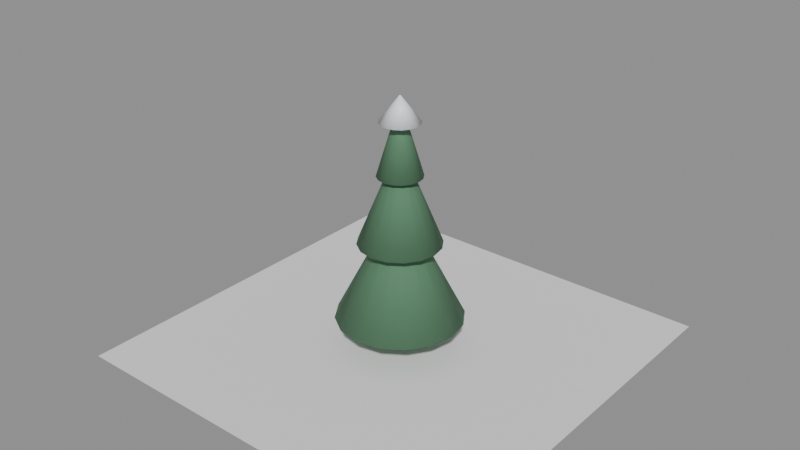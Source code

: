 # Source: pine_tree_blockout.blend  (saved by Blender 5.1.30; exported with 4.5.12 LTS)
import bpy
from mathutils import Matrix  # noqa: F401  (used for matrix-valued properties, if any)

bpy.ops.wm.read_factory_settings(use_empty=True)
scene = bpy.context.scene
scene.name = 'Scene'

# ---- collections
col_pinetree_blockout = bpy.data.collections.new('PineTree_Blockout'); scene.collection.children.link(col_pinetree_blockout)

# ---- materials (node trees are filled in below, after node groups)
mat_pine_bark = bpy.data.materials.new('Pine_Bark')
mat_pine_needle = bpy.data.materials.new('Pine_Needle')
mat_pine_snow = bpy.data.materials.new('Pine_Snow')

# ---- material node trees
mat_pine_bark.use_nodes = True; mat_pine_bark.node_tree.nodes.clear()
_N = mat_pine_bark.node_tree.nodes; _L = mat_pine_bark.node_tree.links
n0 = _N.new('ShaderNodeBsdfPrincipled'); n0.name = 'Principled BSDF'; n0.location = (-200, 100)
n0.inputs[0].default_value = (0.28, 0.19, 0.12, 1.0)
n0.inputs[2].default_value = 0.85
n1 = _N.new('ShaderNodeOutputMaterial'); n1.name = 'Material Output'; n1.location = (200, 100)
_L.new(n0.outputs[0], n1.inputs[0])
n1.is_active_output = True
mat_pine_needle.use_nodes = True; mat_pine_needle.node_tree.nodes.clear()
_N = mat_pine_needle.node_tree.nodes; _L = mat_pine_needle.node_tree.links
n0 = _N.new('ShaderNodeBsdfPrincipled'); n0.name = 'Principled BSDF'; n0.location = (-200, 100)
n0.inputs[0].default_value = (0.09, 0.22, 0.12, 1.0)
n0.inputs[2].default_value = 0.85
n1 = _N.new('ShaderNodeOutputMaterial'); n1.name = 'Material Output'; n1.location = (200, 100)
_L.new(n0.outputs[0], n1.inputs[0])
n1.is_active_output = True
mat_pine_snow.use_nodes = True; mat_pine_snow.node_tree.nodes.clear()
_N = mat_pine_snow.node_tree.nodes; _L = mat_pine_snow.node_tree.links
n0 = _N.new('ShaderNodeBsdfPrincipled'); n0.name = 'Principled BSDF'; n0.location = (-200, 100)
n0.inputs[0].default_value = (0.9, 0.93, 0.97, 1.0)
n1 = _N.new('ShaderNodeOutputMaterial'); n1.name = 'Material Output'; n1.location = (200, 100)
_L.new(n0.outputs[0], n1.inputs[0])
n1.is_active_output = True

# ---- meshes
me_cone = bpy.data.meshes.new('Cone')
me_cone.from_pydata([(0.0, 0.22, -1.5), (0.0, 0.14, 1.5), (0.09545, 0.1982, -1.5), (0.06074, 0.1261, 1.5), (0.172, 0.1372, -1.5), (0.1095, 0.08729, 1.5), (0.2145, 0.04895, -1.5), (0.1365, 0.03115, 1.5), (0.2145, -0.04895, -1.5), (0.1365, -0.03115, 1.5), (0.172, -0.1372, -1.5), (0.1095, -0.08729, 1.5), (0.09545, -0.1982, -1.5), (0.06074, -0.1261, 1.5), (0.0, -0.22, -1.5), (0.0, -0.14, 1.5), (-0.09545, -0.1982, -1.5), (-0.06074, -0.1261, 1.5), (-0.172, -0.1372, -1.5), (-0.1095, -0.08729, 1.5), (-0.2145, -0.04895, -1.5), (-0.1365, -0.03115, 1.5), (-0.2145, 0.04895, -1.5), (-0.1365, 0.03115, 1.5), (-0.172, 0.1372, -1.5), (-0.1095, 0.08729, 1.5), (-0.09545, 0.1982, -1.5), (-0.06074, 0.1261, 1.5)], [], [(0, 1, 3, 2), (2, 3, 5, 4), (4, 5, 7, 6), (6, 7, 9, 8), (8, 9, 11, 10), (10, 11, 13, 12), (12, 13, 15, 14), (14, 15, 17, 16), (16, 17, 19, 18), (18, 19, 21, 20), (20, 21, 23, 22), (22, 23, 25, 24), (3, 1, 27, 25, 23, 21, 19, 17, 15, 13, 11, 9, 7, 5), (24, 25, 27, 26), (26, 27, 1, 0), (0, 2, 4, 6, 8, 10, 12, 14, 16, 18, 20, 22, 24, 26)])
me_cone.polygons.foreach_set('use_smooth', [True] * 16)
_uv = me_cone.uv_layers.new(name='UVMap')
_uv.uv.foreach_set('vector', [1.0, 0.5, 1.0, 1.0, 0.9286, 1.0, 0.9286, 0.5, 0.9286, 0.5, 0.9286, 1.0, 0.8571, 1.0, 0.8571, 0.5, 0.8571, 0.5, 0.8571, 1.0, 0.7857, 1.0, 0.7857, 0.5, 0.7857, 0.5, 0.7857, 1.0, 0.7143, 1.0, 0.7143, 0.5, 0.7143, 0.5, 0.7143, 1.0, 0.6429, 1.0, 0.6429, 0.5, 0.6429, 0.5, 0.6429, 1.0, 0.5714, 1.0, 0.5714, 0.5, 0.5714, 0.5, 0.5714, 1.0, 0.5, 1.0, 0.5, 0.5, 0.5, 0.5, 0.5, 1.0, 0.4286, 1.0, 0.4286, 0.5, 0.4286, 0.5, 0.4286, 1.0, 0.3571, 1.0, 0.3571, 0.5, 0.3571, 0.5, 0.3571, 1.0, 0.2857, 1.0, 0.2857, 0.5, 0.2857, 0.5, 0.2857, 1.0, 0.2143, 1.0, 0.2143, 0.5, 0.2143, 0.5, 0.2143, 1.0, 0.1429, 1.0, 0.1429, 0.5, 0.3541, 0.4662, 0.25, 0.49, 0.1459, 0.4662, 0.06236, 0.3996, 0.01602, 0.3034, 0.01602, 0.1966, 0.06236, 0.1004, 0.1459, 0.03377, 0.25, 0.01, 0.3541, 0.03377, 0.4376, 0.1004, 0.484, 0.1966, 0.484, 0.3034, 0.4376, 0.3996, 0.1429, 0.5, 0.1429, 1.0, 0.07143, 1.0, 0.07143, 0.5, 0.07143, 0.5, 0.07143, 1.0, -1.341e-07, 1.0, -1.341e-07, 0.5, 0.75, 0.49, 0.8541, 0.4662, 0.9376, 0.3996, 0.984, 0.3034, 0.984, 0.1966, 0.9376, 0.1004, 0.8541, 0.03377, 0.75, 0.01, 0.6459, 0.03377, 0.5624, 0.1004, 0.516, 0.1966, 0.516, 0.3034, 0.5624, 0.3996, 0.6459, 0.4662])
me_cone.materials.append(mat_pine_bark)
me_cone.update()
me_cone_001 = bpy.data.meshes.new('Cone.001')
me_cone_001.from_pydata([(0.0, 1.85, -1.8), (0.0, 0.02, 1.8), (0.708, 1.709, -1.8), (0.007654, 0.01848, 1.8), (1.308, 1.308, -1.8), (0.01414, 0.01414, 1.8), (1.709, 0.708, -1.8), (0.01848, 0.007654, 1.8), (1.85, 0.0, -1.8), (0.02, 0.0, 1.8), (1.709, -0.708, -1.8), (0.01848, -0.007654, 1.8), (1.308, -1.308, -1.8), (0.01414, -0.01414, 1.8), (0.708, -1.709, -1.8), (0.007654, -0.01848, 1.8), (0.0, -1.85, -1.8), (0.0, -0.02, 1.8), (-0.708, -1.709, -1.8), (-0.007654, -0.01848, 1.8), (-1.308, -1.308, -1.8), (-0.01414, -0.01414, 1.8), (-1.709, -0.708, -1.8), (-0.01848, -0.007654, 1.8), (-1.85, 0.0, -1.8), (-0.02, 0.0, 1.8), (-1.709, 0.708, -1.8), (-0.01848, 0.007654, 1.8), (-1.308, 1.308, -1.8), (-0.01414, 0.01414, 1.8), (-0.708, 1.709, -1.8), (-0.007654, 0.01848, 1.8)], [], [(0, 1, 3, 2), (2, 3, 5, 4), (4, 5, 7, 6), (6, 7, 9, 8), (8, 9, 11, 10), (10, 11, 13, 12), (12, 13, 15, 14), (14, 15, 17, 16), (16, 17, 19, 18), (18, 19, 21, 20), (20, 21, 23, 22), (22, 23, 25, 24), (24, 25, 27, 26), (26, 27, 29, 28), (3, 1, 31, 29, 27, 25, 23, 21, 19, 17, 15, 13, 11, 9, 7, 5), (28, 29, 31, 30), (30, 31, 1, 0), (0, 2, 4, 6, 8, 10, 12, 14, 16, 18, 20, 22, 24, 26, 28, 30)])
me_cone_001.polygons.foreach_set('use_smooth', [True] * 18)
_uv = me_cone_001.uv_layers.new(name='UVMap')
_uv.uv.foreach_set('vector', [1.0, 0.5, 1.0, 1.0, 0.9375, 1.0, 0.9375, 0.5, 0.9375, 0.5, 0.9375, 1.0, 0.875, 1.0, 0.875, 0.5, 0.875, 0.5, 0.875, 1.0, 0.8125, 1.0, 0.8125, 0.5, 0.8125, 0.5, 0.8125, 1.0, 0.75, 1.0, 0.75, 0.5, 0.75, 0.5, 0.75, 1.0, 0.6875, 1.0, 0.6875, 0.5, 0.6875, 0.5, 0.6875, 1.0, 0.625, 1.0, 0.625, 0.5, 0.625, 0.5, 0.625, 1.0, 0.5625, 1.0, 0.5625, 0.5, 0.5625, 0.5, 0.5625, 1.0, 0.5, 1.0, 0.5, 0.5, 0.5, 0.5, 0.5, 1.0, 0.4375, 1.0, 0.4375, 0.5, 0.4375, 0.5, 0.4375, 1.0, 0.375, 1.0, 0.375, 0.5, 0.375, 0.5, 0.375, 1.0, 0.3125, 1.0, 0.3125, 0.5, 0.3125, 0.5, 0.3125, 1.0, 0.25, 1.0, 0.25, 0.5, 0.25, 0.5, 0.25, 1.0, 0.1875, 1.0, 0.1875, 0.5, 0.1875, 0.5, 0.1875, 1.0, 0.125, 1.0, 0.125, 0.5, 0.3418, 0.4717, 0.25, 0.49, 0.1582, 0.4717, 0.08029, 0.4197, 0.02827, 0.3418, 0.01, 0.25, 0.02827, 0.1582, 0.08029, 0.08029, 0.1582, 0.02827, 0.25, 0.01, 0.3418, 0.02827, 0.4197, 0.08029, 0.4717, 0.1582, 0.49, 0.25, 0.4717, 0.3418, 0.4197, 0.4197, 0.125, 0.5, 0.125, 1.0, 0.0625, 1.0, 0.0625, 0.5, 0.0625, 0.5, 0.0625, 1.0, 0.0, 1.0, 0.0, 0.5, 0.75, 0.49, 0.8418, 0.4717, 0.9197, 0.4197, 0.9717, 0.3418, 0.99, 0.25, 0.9717, 0.1582, 0.9197, 0.08029, 0.8418, 0.02827, 0.75, 0.01, 0.6582, 0.02827, 0.5803, 0.08029, 0.5283, 0.1582, 0.51, 0.25, 0.5283, 0.3418, 0.5803, 0.4197, 0.6582, 0.4717])
me_cone_001.materials.append(mat_pine_needle)
me_cone_001.update()
me_cone_002 = bpy.data.meshes.new('Cone.002')
me_cone_002.from_pydata([(0.0, 1.2, -1.45), (0.0, 0.02, 1.45), (0.4592, 1.109, -1.45), (0.007654, 0.01848, 1.45), (0.8485, 0.8485, -1.45), (0.01414, 0.01414, 1.45), (1.109, 0.4592, -1.45), (0.01848, 0.007654, 1.45), (1.2, 0.0, -1.45), (0.02, 0.0, 1.45), (1.109, -0.4592, -1.45), (0.01848, -0.007654, 1.45), (0.8485, -0.8485, -1.45), (0.01414, -0.01414, 1.45), (0.4592, -1.109, -1.45), (0.007654, -0.01848, 1.45), (0.0, -1.2, -1.45), (0.0, -0.02, 1.45), (-0.4592, -1.109, -1.45), (-0.007654, -0.01848, 1.45), (-0.8485, -0.8485, -1.45), (-0.01414, -0.01414, 1.45), (-1.109, -0.4592, -1.45), (-0.01848, -0.007654, 1.45), (-1.2, 0.0, -1.45), (-0.02, 0.0, 1.45), (-1.109, 0.4592, -1.45), (-0.01848, 0.007654, 1.45), (-0.8485, 0.8485, -1.45), (-0.01414, 0.01414, 1.45), (-0.4592, 1.109, -1.45), (-0.007654, 0.01848, 1.45)], [], [(0, 1, 3, 2), (2, 3, 5, 4), (4, 5, 7, 6), (6, 7, 9, 8), (8, 9, 11, 10), (10, 11, 13, 12), (12, 13, 15, 14), (14, 15, 17, 16), (16, 17, 19, 18), (18, 19, 21, 20), (20, 21, 23, 22), (22, 23, 25, 24), (24, 25, 27, 26), (26, 27, 29, 28), (3, 1, 31, 29, 27, 25, 23, 21, 19, 17, 15, 13, 11, 9, 7, 5), (28, 29, 31, 30), (30, 31, 1, 0), (0, 2, 4, 6, 8, 10, 12, 14, 16, 18, 20, 22, 24, 26, 28, 30)])
me_cone_002.polygons.foreach_set('use_smooth', [True] * 18)
_uv = me_cone_002.uv_layers.new(name='UVMap')
_uv.uv.foreach_set('vector', [1.0, 0.5, 1.0, 1.0, 0.9375, 1.0, 0.9375, 0.5, 0.9375, 0.5, 0.9375, 1.0, 0.875, 1.0, 0.875, 0.5, 0.875, 0.5, 0.875, 1.0, 0.8125, 1.0, 0.8125, 0.5, 0.8125, 0.5, 0.8125, 1.0, 0.75, 1.0, 0.75, 0.5, 0.75, 0.5, 0.75, 1.0, 0.6875, 1.0, 0.6875, 0.5, 0.6875, 0.5, 0.6875, 1.0, 0.625, 1.0, 0.625, 0.5, 0.625, 0.5, 0.625, 1.0, 0.5625, 1.0, 0.5625, 0.5, 0.5625, 0.5, 0.5625, 1.0, 0.5, 1.0, 0.5, 0.5, 0.5, 0.5, 0.5, 1.0, 0.4375, 1.0, 0.4375, 0.5, 0.4375, 0.5, 0.4375, 1.0, 0.375, 1.0, 0.375, 0.5, 0.375, 0.5, 0.375, 1.0, 0.3125, 1.0, 0.3125, 0.5, 0.3125, 0.5, 0.3125, 1.0, 0.25, 1.0, 0.25, 0.5, 0.25, 0.5, 0.25, 1.0, 0.1875, 1.0, 0.1875, 0.5, 0.1875, 0.5, 0.1875, 1.0, 0.125, 1.0, 0.125, 0.5, 0.3418, 0.4717, 0.25, 0.49, 0.1582, 0.4717, 0.08029, 0.4197, 0.02827, 0.3418, 0.01, 0.25, 0.02827, 0.1582, 0.08029, 0.08029, 0.1582, 0.02827, 0.25, 0.01, 0.3418, 0.02827, 0.4197, 0.08029, 0.4717, 0.1582, 0.49, 0.25, 0.4717, 0.3418, 0.4197, 0.4197, 0.125, 0.5, 0.125, 1.0, 0.0625, 1.0, 0.0625, 0.5, 0.0625, 0.5, 0.0625, 1.0, 0.0, 1.0, 0.0, 0.5, 0.75, 0.49, 0.8418, 0.4717, 0.9197, 0.4197, 0.9717, 0.3418, 0.99, 0.25, 0.9717, 0.1582, 0.9197, 0.08029, 0.8418, 0.02827, 0.75, 0.01, 0.6582, 0.02827, 0.5803, 0.08029, 0.5283, 0.1582, 0.51, 0.25, 0.5283, 0.3418, 0.5803, 0.4197, 0.6582, 0.4717])
me_cone_002.materials.append(mat_pine_needle)
me_cone_002.update()
me_cone_003 = bpy.data.meshes.new('Cone.003')
me_cone_003.from_pydata([(0.0, 0.65, -1.05), (0.0, 0.02, 1.05), (0.2487, 0.6005, -1.05), (0.007654, 0.01848, 1.05), (0.4596, 0.4596, -1.05), (0.01414, 0.01414, 1.05), (0.6005, 0.2487, -1.05), (0.01848, 0.007654, 1.05), (0.65, 0.0, -1.05), (0.02, 0.0, 1.05), (0.6005, -0.2487, -1.05), (0.01848, -0.007654, 1.05), (0.4596, -0.4596, -1.05), (0.01414, -0.01414, 1.05), (0.2487, -0.6005, -1.05), (0.007654, -0.01848, 1.05), (0.0, -0.65, -1.05), (0.0, -0.02, 1.05), (-0.2487, -0.6005, -1.05), (-0.007654, -0.01848, 1.05), (-0.4596, -0.4596, -1.05), (-0.01414, -0.01414, 1.05), (-0.6005, -0.2487, -1.05), (-0.01848, -0.007654, 1.05), (-0.65, 0.0, -1.05), (-0.02, 0.0, 1.05), (-0.6005, 0.2487, -1.05), (-0.01848, 0.007654, 1.05), (-0.4596, 0.4596, -1.05), (-0.01414, 0.01414, 1.05), (-0.2487, 0.6005, -1.05), (-0.007654, 0.01848, 1.05)], [], [(0, 1, 3, 2), (2, 3, 5, 4), (4, 5, 7, 6), (6, 7, 9, 8), (8, 9, 11, 10), (10, 11, 13, 12), (12, 13, 15, 14), (14, 15, 17, 16), (16, 17, 19, 18), (18, 19, 21, 20), (20, 21, 23, 22), (22, 23, 25, 24), (24, 25, 27, 26), (26, 27, 29, 28), (3, 1, 31, 29, 27, 25, 23, 21, 19, 17, 15, 13, 11, 9, 7, 5), (28, 29, 31, 30), (30, 31, 1, 0), (0, 2, 4, 6, 8, 10, 12, 14, 16, 18, 20, 22, 24, 26, 28, 30)])
me_cone_003.polygons.foreach_set('use_smooth', [True] * 18)
_uv = me_cone_003.uv_layers.new(name='UVMap')
_uv.uv.foreach_set('vector', [1.0, 0.5, 1.0, 1.0, 0.9375, 1.0, 0.9375, 0.5, 0.9375, 0.5, 0.9375, 1.0, 0.875, 1.0, 0.875, 0.5, 0.875, 0.5, 0.875, 1.0, 0.8125, 1.0, 0.8125, 0.5, 0.8125, 0.5, 0.8125, 1.0, 0.75, 1.0, 0.75, 0.5, 0.75, 0.5, 0.75, 1.0, 0.6875, 1.0, 0.6875, 0.5, 0.6875, 0.5, 0.6875, 1.0, 0.625, 1.0, 0.625, 0.5, 0.625, 0.5, 0.625, 1.0, 0.5625, 1.0, 0.5625, 0.5, 0.5625, 0.5, 0.5625, 1.0, 0.5, 1.0, 0.5, 0.5, 0.5, 0.5, 0.5, 1.0, 0.4375, 1.0, 0.4375, 0.5, 0.4375, 0.5, 0.4375, 1.0, 0.375, 1.0, 0.375, 0.5, 0.375, 0.5, 0.375, 1.0, 0.3125, 1.0, 0.3125, 0.5, 0.3125, 0.5, 0.3125, 1.0, 0.25, 1.0, 0.25, 0.5, 0.25, 0.5, 0.25, 1.0, 0.1875, 1.0, 0.1875, 0.5, 0.1875, 0.5, 0.1875, 1.0, 0.125, 1.0, 0.125, 0.5, 0.3418, 0.4717, 0.25, 0.49, 0.1582, 0.4717, 0.08029, 0.4197, 0.02827, 0.3418, 0.01, 0.25, 0.02827, 0.1582, 0.08029, 0.08029, 0.1582, 0.02827, 0.25, 0.01, 0.3418, 0.02827, 0.4197, 0.08029, 0.4717, 0.1582, 0.49, 0.25, 0.4717, 0.3418, 0.4197, 0.4197, 0.125, 0.5, 0.125, 1.0, 0.0625, 1.0, 0.0625, 0.5, 0.0625, 0.5, 0.0625, 1.0, 0.0, 1.0, 0.0, 0.5, 0.75, 0.49, 0.8418, 0.4717, 0.9197, 0.4197, 0.9717, 0.3418, 0.99, 0.25, 0.9717, 0.1582, 0.9197, 0.08029, 0.8418, 0.02827, 0.75, 0.01, 0.6582, 0.02827, 0.5803, 0.08029, 0.5283, 0.1582, 0.51, 0.25, 0.5283, 0.3418, 0.5803, 0.4197, 0.6582, 0.4717])
me_cone_003.materials.append(mat_pine_needle)
me_cone_003.update()
me_cone_004 = bpy.data.meshes.new('Cone.004')
me_cone_004.from_pydata([(0.0, 0.585, -0.3675), (0.0, 0.02, 0.3675), (0.2239, 0.5405, -0.3675), (0.007654, 0.01848, 0.3675), (0.4137, 0.4137, -0.3675), (0.01414, 0.01414, 0.3675), (0.5405, 0.2239, -0.3675), (0.01848, 0.007654, 0.3675), (0.585, 0.0, -0.3675), (0.02, 0.0, 0.3675), (0.5405, -0.2239, -0.3675), (0.01848, -0.007654, 0.3675), (0.4137, -0.4137, -0.3675), (0.01414, -0.01414, 0.3675), (0.2239, -0.5405, -0.3675), (0.007654, -0.01848, 0.3675), (0.0, -0.585, -0.3675), (0.0, -0.02, 0.3675), (-0.2239, -0.5405, -0.3675), (-0.007654, -0.01848, 0.3675), (-0.4137, -0.4137, -0.3675), (-0.01414, -0.01414, 0.3675), (-0.5405, -0.2239, -0.3675), (-0.01848, -0.007654, 0.3675), (-0.585, 0.0, -0.3675), (-0.02, 0.0, 0.3675), (-0.5405, 0.2239, -0.3675), (-0.01848, 0.007654, 0.3675), (-0.4137, 0.4137, -0.3675), (-0.01414, 0.01414, 0.3675), (-0.2239, 0.5405, -0.3675), (-0.007654, 0.01848, 0.3675)], [], [(0, 1, 3, 2), (2, 3, 5, 4), (4, 5, 7, 6), (6, 7, 9, 8), (8, 9, 11, 10), (10, 11, 13, 12), (12, 13, 15, 14), (14, 15, 17, 16), (16, 17, 19, 18), (18, 19, 21, 20), (20, 21, 23, 22), (22, 23, 25, 24), (24, 25, 27, 26), (26, 27, 29, 28), (3, 1, 31, 29, 27, 25, 23, 21, 19, 17, 15, 13, 11, 9, 7, 5), (28, 29, 31, 30), (30, 31, 1, 0), (0, 2, 4, 6, 8, 10, 12, 14, 16, 18, 20, 22, 24, 26, 28, 30)])
me_cone_004.polygons.foreach_set('use_smooth', [True] * 18)
_uv = me_cone_004.uv_layers.new(name='UVMap')
_uv.uv.foreach_set('vector', [1.0, 0.5, 1.0, 1.0, 0.9375, 1.0, 0.9375, 0.5, 0.9375, 0.5, 0.9375, 1.0, 0.875, 1.0, 0.875, 0.5, 0.875, 0.5, 0.875, 1.0, 0.8125, 1.0, 0.8125, 0.5, 0.8125, 0.5, 0.8125, 1.0, 0.75, 1.0, 0.75, 0.5, 0.75, 0.5, 0.75, 1.0, 0.6875, 1.0, 0.6875, 0.5, 0.6875, 0.5, 0.6875, 1.0, 0.625, 1.0, 0.625, 0.5, 0.625, 0.5, 0.625, 1.0, 0.5625, 1.0, 0.5625, 0.5, 0.5625, 0.5, 0.5625, 1.0, 0.5, 1.0, 0.5, 0.5, 0.5, 0.5, 0.5, 1.0, 0.4375, 1.0, 0.4375, 0.5, 0.4375, 0.5, 0.4375, 1.0, 0.375, 1.0, 0.375, 0.5, 0.375, 0.5, 0.375, 1.0, 0.3125, 1.0, 0.3125, 0.5, 0.3125, 0.5, 0.3125, 1.0, 0.25, 1.0, 0.25, 0.5, 0.25, 0.5, 0.25, 1.0, 0.1875, 1.0, 0.1875, 0.5, 0.1875, 0.5, 0.1875, 1.0, 0.125, 1.0, 0.125, 0.5, 0.3418, 0.4717, 0.25, 0.49, 0.1582, 0.4717, 0.08029, 0.4197, 0.02827, 0.3418, 0.01, 0.25, 0.02827, 0.1582, 0.08029, 0.08029, 0.1582, 0.02827, 0.25, 0.01, 0.3418, 0.02827, 0.4197, 0.08029, 0.4717, 0.1582, 0.49, 0.25, 0.4717, 0.3418, 0.4197, 0.4197, 0.125, 0.5, 0.125, 1.0, 0.0625, 1.0, 0.0625, 0.5, 0.0625, 0.5, 0.0625, 1.0, 0.0, 1.0, 0.0, 0.5, 0.75, 0.49, 0.8418, 0.4717, 0.9197, 0.4197, 0.9717, 0.3418, 0.99, 0.25, 0.9717, 0.1582, 0.9197, 0.08029, 0.8418, 0.02827, 0.75, 0.01, 0.6582, 0.02827, 0.5803, 0.08029, 0.5283, 0.1582, 0.51, 0.25, 0.5283, 0.3418, 0.5803, 0.4197, 0.6582, 0.4717])
me_cone_004.materials.append(mat_pine_snow)
me_cone_004.update()
me_plane = bpy.data.meshes.new('Plane')
me_plane.from_pydata([(-6.0, -6.0, 0.0), (6.0, -6.0, 0.0), (-6.0, 6.0, 0.0), (6.0, 6.0, 0.0)], [], [(0, 1, 3, 2)])
_uv = me_plane.uv_layers.new(name='UVMap')
_uv.uv.foreach_set('vector', [0.0, 0.0, 1.0, 0.0, 1.0, 1.0, 0.0, 1.0])
me_plane.update()

# ---- objects
ob_trunk = bpy.data.objects.new('Trunk', me_cone)
ob_canopy_tier_01 = bpy.data.objects.new('Canopy_Tier_01', me_cone_001)
ob_canopy_tier_02 = bpy.data.objects.new('Canopy_Tier_02', me_cone_002)
ob_canopy_tier_03 = bpy.data.objects.new('Canopy_Tier_03', me_cone_003)
ob_snow_dusting = bpy.data.objects.new('Snow_Dusting', me_cone_004)
ob_ground_reference = bpy.data.objects.new('Ground_Reference', me_plane)

# ---- transforms, parenting, visibility, modifiers, constraints
ob_trunk.location = (0.0, 0.0, 1.5)
ob_canopy_tier_01.location = (0.0, 0.0, 2.7)
ob_canopy_tier_02.location = (0.0, 0.0, 4.65)
ob_canopy_tier_03.location = (0.0, 0.0, 6.25)
ob_snow_dusting.location = (0.0, 0.0, 7.09)
ob_ground_reference.location = (0.0, 0.0, 0.0)

# ---- collection membership
col_pinetree_blockout.objects.link(ob_trunk)
col_pinetree_blockout.objects.link(ob_canopy_tier_01)
col_pinetree_blockout.objects.link(ob_canopy_tier_02)
col_pinetree_blockout.objects.link(ob_canopy_tier_03)
col_pinetree_blockout.objects.link(ob_snow_dusting)
col_pinetree_blockout.objects.link(ob_ground_reference)

# ---- scene / render settings (as saved in the file)
scene.frame_start = 1; scene.frame_end = 250; scene.frame_set(1)
scene.render.engine = 'BLENDER_EEVEE_NEXT'
scene.render.bake_bias = 0.0
scene.render.bake_samples = 0
scene.cycles.sampling_pattern = 'TABULATED_SOBOL'
scene.eevee.use_volume_custom_range = False
bpy.context.view_layer.update()

# ---- added for rendering (the .blend has no active camera and no usable light): camera, sun + grey world if the file has none
cam_auto = bpy.data.cameras.new('AutoCamera')
cam_auto.lens = 50.0
cam_auto.sensor_width = 36.0
cam_auto.clip_end = 1000.0
ob_auto_camera = bpy.data.objects.new('AutoCamera', cam_auto)
scene.collection.objects.link(ob_auto_camera)
ob_auto_camera.location = (17.1507, -20.5809, 17.4493)
ob_auto_camera.rotation_euler = (1.09748, -7.21219e-08, 0.694738)
scene.camera = ob_auto_camera
light_auto_sun = bpy.data.lights.new('AutoSun', 'SUN')
light_auto_sun.energy = 3.0
light_auto_sun.angle = 0.0523599
ob_auto_sun = bpy.data.objects.new('AutoSun', light_auto_sun)
scene.collection.objects.link(ob_auto_sun)
ob_auto_sun.rotation_euler = (0.872665, 0.174533, 0.523599)
if scene.world is None:
    world_auto = bpy.data.worlds.new('AutoWorld')
    world_auto.color = (0.3, 0.3, 0.3)
    scene.world = world_auto
bpy.context.view_layer.update()
